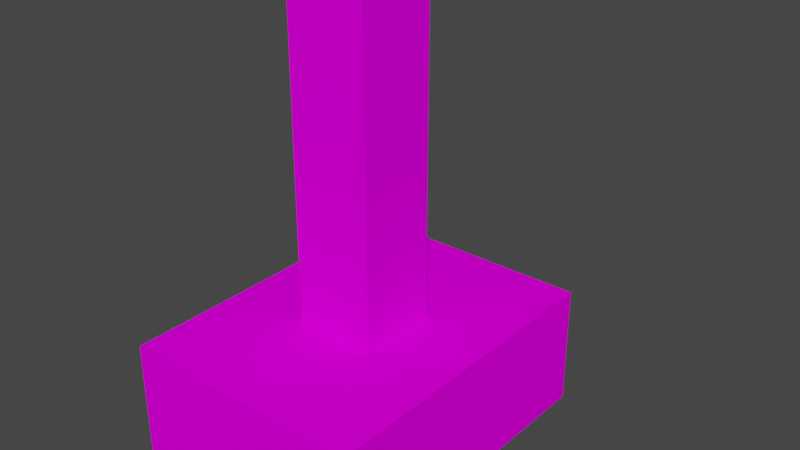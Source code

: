 # Source: lever_on.blend  (saved by Blender 3.6.13; exported with 4.5.12 LTS)
import bpy
from mathutils import Matrix  # noqa: F401  (used for matrix-valued properties, if any)

bpy.ops.wm.read_factory_settings(use_empty=True)
scene = bpy.context.scene
scene.name = 'Scene'

# ---- collections
col_collection = bpy.data.collections.new('Collection'); scene.collection.children.link(col_collection)
col_export = bpy.data.collections.new('Export'); scene.collection.children.link(col_export)

# ---- images (referenced by path relative to the original .blend; pixels are not part of the script)
import os
ASSET_DIR = os.environ.get("B2B_ASSET_DIR", "")  # directory of the original .blend (textures are referenced by path, not embedded)
HERE = os.path.dirname(os.path.abspath(__file__))  # packed textures are extracted next to this script under _unpacked/

def load_image(name, relpath, width, height, colorspace="sRGB"):
    """Load a texture the original file referenced (path relative to the .blend, or extracted next to this script)."""
    p = next((c for c in (os.path.join(HERE, relpath), os.path.join(ASSET_DIR, relpath)) if relpath and os.path.exists(c)), "")
    if p:
        img = bpy.data.images.load(p, check_existing=True)
        img.name = name
    else:  # same state as the original file: an image datablock whose file is absent (Cycles renders it pink)
        img = bpy.data.images.new(name, width, height)
        img.source = "FILE"
        img.filepath = "//" + (relpath or name)
    img.colorspace_settings.name = colorspace
    return img
img_lever_png = load_image('lever.png', 'lever.png', 1024, 1024, 'sRGB')
img_cobblestone_png = load_image('cobblestone.png', 'cobblestone.png', 1024, 1024, 'sRGB')

# ---- materials (node trees are filled in below, after node groups)
mat_lever = bpy.data.materials.new('lever')
mat_cobblestone = bpy.data.materials.new('cobblestone')
mat_cobblestone.use_transparent_shadow = False

# ---- material node trees
mat_lever.use_nodes = True; mat_lever.node_tree.nodes.clear()
_N = mat_lever.node_tree.nodes; _L = mat_lever.node_tree.links
n0 = _N.new('ShaderNodeTexImage'); n0.name = 'Diffuse Texture'; n0.location = (0, 0)
n0.label = 'Diffuse Texture'
n0.image = img_lever_png
n0.interpolation = 'Closest'
n1 = _N.new('ShaderNodeMix'); n1.name = 'Add Color'; n1.location = (300, 0)
n1.label = 'Add Color'
n1.mute = True
n1.hide = True
n1.data_type = 'RGBA'
n1.blend_type = 'MULTIPLY'
n1.inputs[0].default_value = 1.0
n2 = _N.new('ShaderNodeBsdfPrincipled'); n2.name = 'Principled BSDF'; n2.location = (600, 0)
n2.distribution = 'GGX'
n2.subsurface_method = 'RANDOM_WALK_SKIN'
n2.inputs[2].default_value = 0.7
n2.inputs[3].default_value = 1.45
n2.inputs[13].default_value = 0.0
n2.inputs[27].default_value = (0.0, 0.0, 0.0, 1.0)
n2.inputs[28].default_value = 1.0
n3 = _N.new('ShaderNodeOutputMaterial'); n3.name = 'Material Output'; n3.location = (900, 0)
_L.new(n0.outputs[0], n1.inputs[6])
_L.new(n1.outputs[2], n2.inputs[0])
_L.new(n2.outputs[0], n3.inputs[0])
_L.new(n0.outputs[1], n2.inputs[4])
n3.is_active_output = True
mat_cobblestone.use_nodes = True; mat_cobblestone.node_tree.nodes.clear()
_N = mat_cobblestone.node_tree.nodes; _L = mat_cobblestone.node_tree.links
n0 = _N.new('ShaderNodeTexImage'); n0.name = 'Diffuse Texture'; n0.location = (0, 0)
n0.label = 'Diffuse Texture'
n0.image = img_cobblestone_png
n0.interpolation = 'Closest'
n1 = _N.new('ShaderNodeMix'); n1.name = 'Add Color'; n1.location = (300, 0)
n1.label = 'Add Color'
n1.mute = True
n1.hide = True
n1.data_type = 'RGBA'
n1.blend_type = 'MULTIPLY'
n1.inputs[0].default_value = 1.0
n2 = _N.new('ShaderNodeBsdfPrincipled'); n2.name = 'Principled BSDF'; n2.location = (600, 0)
n2.distribution = 'GGX'
n2.subsurface_method = 'RANDOM_WALK_SKIN'
n2.inputs[2].default_value = 0.7
n2.inputs[3].default_value = 1.45
n2.inputs[13].default_value = 0.0
n2.inputs[27].default_value = (0.0, 0.0, 0.0, 1.0)
n2.inputs[28].default_value = 1.0
n3 = _N.new('ShaderNodeOutputMaterial'); n3.name = 'Material Output'; n3.location = (900, 0)
_L.new(n0.outputs[0], n1.inputs[6])
_L.new(n1.outputs[2], n2.inputs[0])
_L.new(n2.outputs[0], n3.inputs[0])
n3.is_active_output = True

# ---- world
world_world = bpy.data.worlds.new('World'); scene.world = world_world
world_world.use_nodes = True; world_world.node_tree.nodes.clear()
_N = world_world.node_tree.nodes; _L = world_world.node_tree.links
n0 = _N.new('ShaderNodeOutputWorld'); n0.name = 'World Output'; n0.location = (300, 300)
n1 = _N.new('ShaderNodeBackground'); n1.name = 'Background'; n1.location = (10, 300)
n1.inputs[0].default_value = (0.05088, 0.05088, 0.05088, 1.0)
_L.new(n1.outputs[0], n0.inputs[0])
n0.is_active_output = True
world_world.color = (0.05088, 0.05088, 0.05088)
world_world.use_sun_shadow = False
world_world.sun_shadow_jitter_overblur = 0.0

# ---- meshes
me_cube = bpy.data.meshes.new('Cube')
me_cube.from_pydata([(-0.1875, -0.25, 0.0), (-0.1875, -0.25, 0.1875), (-0.1875, 0.25, 0.0), (-0.1875, 0.25, 0.1875), (0.1875, -0.25, 0.0), (0.1875, -0.25, 0.1875), (0.1875, 0.25, 0.0), (0.1875, 0.25, 0.1875), (-0.0625, -0.0625, 0.0625), (-0.0625, -0.0625, 0.6875), (-0.0625, 0.0625, 0.0625), (-0.0625, 0.0625, 0.6875), (0.0625, -0.0625, 0.0625), (0.0625, -0.0625, 0.6875), (0.0625, 0.0625, 0.0625), (0.0625, 0.0625, 0.6875)], [], [(0, 1, 3, 2), (2, 3, 7, 6), (6, 7, 5, 4), (4, 5, 1, 0), (2, 6, 4, 0), (7, 3, 1, 5), (8, 9, 11, 10), (10, 11, 15, 14), (14, 15, 13, 12), (12, 13, 9, 8), (10, 14, 12, 8), (15, 11, 9, 13)])
me_cube.polygons.foreach_set('material_index', [1, 1, 1, 1, 1, 1, 0, 0, 0, 0, 0, 0])
_uv = me_cube.uv_layers.new(name='UVMap')
_uv.uv.foreach_set('vector', [0.75, 0.8125, 0.75, 1.0, 0.25, 1.0, 0.25, 0.8125, 0.6875, 0.8125, 0.6875, 1.0, 0.3125, 1.0, 0.3125, 0.8125, 0.75, 0.8125, 0.75, 1.0, 0.25, 1.0, 0.25, 0.8125, 0.6875, 0.8125, 0.6875, 1.0, 0.3125, 1.0, 0.3125, 0.8125, 0.3125, 0.25, 0.6875, 0.25, 0.6875, 0.75, 0.3125, 0.75, 0.3125, 0.25, 0.6875, 0.25, 0.6875, 0.75, 0.3125, 0.75, 0.5625, 0.0, 0.5625, 0.625, 0.4375, 0.625, 0.4375, 0.0, 0.5625, 0.0, 0.5625, 0.625, 0.4375, 0.625, 0.4375, 0.0, 0.5625, 0.0, 0.5625, 0.625, 0.4375, 0.625, 0.4375, 0.0, 0.5625, 0.0, 0.5625, 0.625, 0.4375, 0.625, 0.4375, 0.0, 0.5625, 0.125, 0.4375, 0.125, 0.4375, 0.0, 0.5625, 0.0, 0.4375, 0.5, 0.5625, 0.5, 0.5625, 0.625, 0.4375, 0.625])
me_cube.materials.append(mat_lever)
me_cube.materials.append(mat_cobblestone)
me_cube.update()
arm_armature = bpy.data.armatures.new('Armature')  # bones are not reproduced

# ---- objects
ob_cube = bpy.data.objects.new('Cube', me_cube)
ob_armature = bpy.data.objects.new('Armature', arm_armature)

# ---- transforms, parenting, visibility, modifiers, constraints
ob_cube.parent = ob_armature
ob_cube.location = (0.0, 0.0, 0.0)
_vg = ob_cube.vertex_groups.new(name='handle')
_vg.add([8, 9, 10, 11, 12, 13, 14, 15], 1.0, 'REPLACE')
_m = ob_cube.modifiers.new('Armature', 'ARMATURE')
_m.object = ob_armature
ob_armature.location = (0.0, 0.0, 0.0)

# ---- collection membership
col_collection.objects.link(ob_cube)
col_collection.objects.link(ob_armature)

# ---- scene / render settings (as saved in the file)
scene.frame_start = 0; scene.frame_end = 30; scene.frame_set(0)
scene.render.engine = 'BLENDER_EEVEE_NEXT'
scene.render.fps = 60
scene.cycles.sampling_pattern = 'TABULATED_SOBOL'
scene.view_settings.view_transform = 'Filmic'
bpy.context.view_layer.update()

# ---- added for rendering (the .blend has no active camera and no usable light): camera, sun
cam_auto = bpy.data.cameras.new('AutoCamera')
cam_auto.lens = 50.0
cam_auto.sensor_width = 36.0
cam_auto.clip_end = 1000.0
ob_auto_camera = bpy.data.objects.new('AutoCamera', cam_auto)
scene.collection.objects.link(ob_auto_camera)
ob_auto_camera.location = (0.900988, -1.00134, 1.02595)
ob_auto_camera.rotation_euler = (1.09748, -7.21219e-08, 0.694738)
scene.camera = ob_auto_camera
light_auto_sun = bpy.data.lights.new('AutoSun', 'SUN')
light_auto_sun.energy = 3.0
light_auto_sun.angle = 0.0523599
ob_auto_sun = bpy.data.objects.new('AutoSun', light_auto_sun)
scene.collection.objects.link(ob_auto_sun)
ob_auto_sun.rotation_euler = (0.872665, 0.174533, 0.523599)
bpy.context.view_layer.update()
